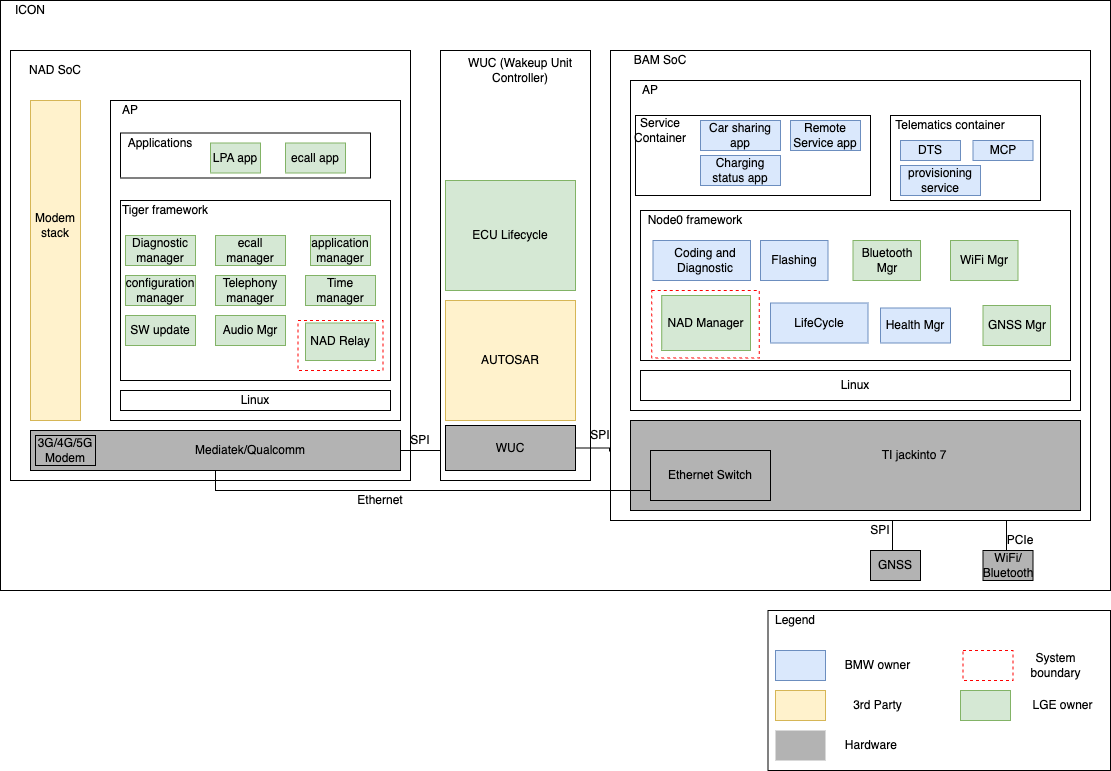

The diagram above was exported from draw.io. Its source (the exported page's mxGraphModel, read from the mxfile embedded in the PNG):
<mxGraphModel dx="2074" dy="1129" grid="1" gridSize="10" guides="1" tooltips="1" connect="1" arrows="1" fold="1" page="1" pageScale="1" pageWidth="850" pageHeight="1100" math="0" shadow="0">
  <root>
    <mxCell id="0" />
    <mxCell id="1" parent="0" />
    <mxCell id="Va2-3wq0Z1bts3xlkRKC-1" value="" style="rounded=0;whiteSpace=wrap;html=1;" parent="1" vertex="1">
      <mxGeometry x="130" y="90" width="1110" height="590" as="geometry" />
    </mxCell>
    <mxCell id="Va2-3wq0Z1bts3xlkRKC-2" value="" style="rounded=0;whiteSpace=wrap;html=1;" parent="1" vertex="1">
      <mxGeometry x="140" y="140" width="400" height="430" as="geometry" />
    </mxCell>
    <mxCell id="Va2-3wq0Z1bts3xlkRKC-3" value="NAD SoC" style="text;html=1;strokeColor=none;fillColor=none;align=center;verticalAlign=middle;whiteSpace=wrap;rounded=0;" parent="1" vertex="1">
      <mxGeometry x="150" y="150" width="70" height="20" as="geometry" />
    </mxCell>
    <mxCell id="Va2-3wq0Z1bts3xlkRKC-4" value="" style="rounded=0;whiteSpace=wrap;html=1;" parent="1" vertex="1">
      <mxGeometry x="570" y="140" width="150" height="430" as="geometry" />
    </mxCell>
    <mxCell id="Va2-3wq0Z1bts3xlkRKC-5" value="WUC (Wakeup Unit Controller)" style="text;html=1;strokeColor=none;fillColor=none;align=center;verticalAlign=middle;whiteSpace=wrap;rounded=0;" parent="1" vertex="1">
      <mxGeometry x="580" y="150" width="140" height="20" as="geometry" />
    </mxCell>
    <mxCell id="Va2-3wq0Z1bts3xlkRKC-6" value="" style="rounded=0;whiteSpace=wrap;html=1;" parent="1" vertex="1">
      <mxGeometry x="740" y="140" width="480" height="470" as="geometry" />
    </mxCell>
    <mxCell id="Va2-3wq0Z1bts3xlkRKC-7" value="BAM SoC" style="text;html=1;strokeColor=none;fillColor=none;align=center;verticalAlign=middle;whiteSpace=wrap;rounded=0;" parent="1" vertex="1">
      <mxGeometry x="750" y="140" width="80" height="20" as="geometry" />
    </mxCell>
    <mxCell id="Va2-3wq0Z1bts3xlkRKC-8" value="" style="rounded=0;whiteSpace=wrap;html=1;fillColor=#fff2cc;strokeColor=#d6b656;" parent="1" vertex="1">
      <mxGeometry x="160" y="190" width="50" height="320" as="geometry" />
    </mxCell>
    <mxCell id="Va2-3wq0Z1bts3xlkRKC-9" value="Modem&lt;br&gt;stack" style="text;html=1;strokeColor=none;fillColor=none;align=center;verticalAlign=middle;whiteSpace=wrap;rounded=0;" parent="1" vertex="1">
      <mxGeometry x="165" y="305" width="40" height="20" as="geometry" />
    </mxCell>
    <mxCell id="Va2-3wq0Z1bts3xlkRKC-10" value="" style="rounded=0;whiteSpace=wrap;html=1;" parent="1" vertex="1">
      <mxGeometry x="240" y="190" width="290" height="320" as="geometry" />
    </mxCell>
    <mxCell id="Va2-3wq0Z1bts3xlkRKC-11" value="AP" style="text;html=1;strokeColor=none;fillColor=none;align=center;verticalAlign=middle;whiteSpace=wrap;rounded=0;" parent="1" vertex="1">
      <mxGeometry x="240" y="190" width="40" height="20" as="geometry" />
    </mxCell>
    <mxCell id="Va2-3wq0Z1bts3xlkRKC-12" value="" style="rounded=0;whiteSpace=wrap;html=1;" parent="1" vertex="1">
      <mxGeometry x="250" y="222.5" width="250" height="45" as="geometry" />
    </mxCell>
    <mxCell id="Va2-3wq0Z1bts3xlkRKC-13" value="" style="rounded=0;whiteSpace=wrap;html=1;" parent="1" vertex="1">
      <mxGeometry x="250" y="290" width="270" height="180" as="geometry" />
    </mxCell>
    <mxCell id="Va2-3wq0Z1bts3xlkRKC-14" value="Linux" style="rounded=0;whiteSpace=wrap;html=1;" parent="1" vertex="1">
      <mxGeometry x="250" y="480" width="270" height="20" as="geometry" />
    </mxCell>
    <mxCell id="Va2-3wq0Z1bts3xlkRKC-17" value="ECU Lifecycle" style="rounded=0;whiteSpace=wrap;html=1;fillColor=#d5e8d4;strokeColor=#82b366;" parent="1" vertex="1">
      <mxGeometry x="575" y="270" width="130" height="110" as="geometry" />
    </mxCell>
    <mxCell id="Va2-3wq0Z1bts3xlkRKC-18" value="AUTOSAR" style="rounded=0;whiteSpace=wrap;html=1;fillColor=#fff2cc;strokeColor=#d6b656;" parent="1" vertex="1">
      <mxGeometry x="575" y="390" width="130" height="120" as="geometry" />
    </mxCell>
    <mxCell id="Va2-3wq0Z1bts3xlkRKC-19" value="" style="rounded=0;whiteSpace=wrap;html=1;" parent="1" vertex="1">
      <mxGeometry x="760" y="170" width="450" height="330" as="geometry" />
    </mxCell>
    <mxCell id="Va2-3wq0Z1bts3xlkRKC-20" value="AP" style="text;html=1;strokeColor=none;fillColor=none;align=center;verticalAlign=middle;whiteSpace=wrap;rounded=0;" parent="1" vertex="1">
      <mxGeometry x="760" y="170" width="40" height="20" as="geometry" />
    </mxCell>
    <mxCell id="Va2-3wq0Z1bts3xlkRKC-21" value="" style="rounded=0;whiteSpace=wrap;html=1;" parent="1" vertex="1">
      <mxGeometry x="765" y="205" width="235" height="80" as="geometry" />
    </mxCell>
    <mxCell id="Va2-3wq0Z1bts3xlkRKC-22" value="" style="rounded=0;whiteSpace=wrap;html=1;" parent="1" vertex="1">
      <mxGeometry x="770" y="300" width="430" height="150" as="geometry" />
    </mxCell>
    <mxCell id="Va2-3wq0Z1bts3xlkRKC-23" value="Linux" style="rounded=0;whiteSpace=wrap;html=1;" parent="1" vertex="1">
      <mxGeometry x="770" y="460" width="430" height="30" as="geometry" />
    </mxCell>
    <mxCell id="Va2-3wq0Z1bts3xlkRKC-24" value="" style="rounded=0;whiteSpace=wrap;html=1;fillColor=#B3B3B3;" parent="1" vertex="1">
      <mxGeometry x="760" y="510" width="450" height="90" as="geometry" />
    </mxCell>
    <mxCell id="Va2-3wq0Z1bts3xlkRKC-29" value="ICON" style="text;html=1;strokeColor=none;fillColor=none;align=center;verticalAlign=middle;whiteSpace=wrap;rounded=0;" parent="1" vertex="1">
      <mxGeometry x="140" y="90" width="40" height="20" as="geometry" />
    </mxCell>
    <mxCell id="KswgFS93ddeIOgf5HxsL-1" value="LPA app" style="rounded=0;whiteSpace=wrap;html=1;fillColor=#d5e8d4;strokeColor=#82b366;" parent="1" vertex="1">
      <mxGeometry x="340" y="232.5" width="50" height="30" as="geometry" />
    </mxCell>
    <mxCell id="KswgFS93ddeIOgf5HxsL-2" value="ecall app" style="rounded=0;whiteSpace=wrap;html=1;fillColor=#d5e8d4;strokeColor=#82b366;" parent="1" vertex="1">
      <mxGeometry x="415" y="232.5" width="60" height="30" as="geometry" />
    </mxCell>
    <mxCell id="KswgFS93ddeIOgf5HxsL-3" value="Tiger framework" style="text;html=1;strokeColor=none;fillColor=none;align=center;verticalAlign=middle;whiteSpace=wrap;rounded=0;" parent="1" vertex="1">
      <mxGeometry x="240" y="290" width="110" height="20" as="geometry" />
    </mxCell>
    <mxCell id="KswgFS93ddeIOgf5HxsL-5" value="Diagnostic manager" style="rounded=0;whiteSpace=wrap;html=1;fillColor=#d5e8d4;strokeColor=#82b366;" parent="1" vertex="1">
      <mxGeometry x="255" y="325" width="70" height="30" as="geometry" />
    </mxCell>
    <mxCell id="KswgFS93ddeIOgf5HxsL-6" value="ecall manager" style="rounded=0;whiteSpace=wrap;html=1;fillColor=#d5e8d4;strokeColor=#82b366;" parent="1" vertex="1">
      <mxGeometry x="345" y="325" width="70" height="30" as="geometry" />
    </mxCell>
    <mxCell id="KswgFS93ddeIOgf5HxsL-7" value="configuration&lt;br&gt;manager" style="rounded=0;whiteSpace=wrap;html=1;fillColor=#d5e8d4;strokeColor=#82b366;" parent="1" vertex="1">
      <mxGeometry x="255" y="365" width="70" height="30" as="geometry" />
    </mxCell>
    <mxCell id="KswgFS93ddeIOgf5HxsL-8" value="Telephony&lt;br&gt;manager" style="rounded=0;whiteSpace=wrap;html=1;fillColor=#d5e8d4;strokeColor=#82b366;" parent="1" vertex="1">
      <mxGeometry x="345" y="365" width="70" height="30" as="geometry" />
    </mxCell>
    <mxCell id="ai0uu60qTlfoPeeWs3AL-1" value="NAD Relay" style="rounded=0;whiteSpace=wrap;html=1;fillColor=#d5e8d4;strokeColor=#82b366;" parent="1" vertex="1">
      <mxGeometry x="435" y="412.5" width="70" height="37.5" as="geometry" />
    </mxCell>
    <mxCell id="ai0uu60qTlfoPeeWs3AL-2" value="Car sharing app" style="rounded=0;whiteSpace=wrap;html=1;fillColor=#dae8fc;strokeColor=#6c8ebf;" parent="1" vertex="1">
      <mxGeometry x="830" y="210" width="80" height="30" as="geometry" />
    </mxCell>
    <mxCell id="ai0uu60qTlfoPeeWs3AL-3" value="Remote Service app" style="rounded=0;whiteSpace=wrap;html=1;fillColor=#dae8fc;strokeColor=#6c8ebf;" parent="1" vertex="1">
      <mxGeometry x="920" y="210" width="70" height="30" as="geometry" />
    </mxCell>
    <mxCell id="ai0uu60qTlfoPeeWs3AL-4" value="Charging status app" style="rounded=0;whiteSpace=wrap;html=1;fillColor=#dae8fc;strokeColor=#6c8ebf;" parent="1" vertex="1">
      <mxGeometry x="830" y="245" width="80" height="30" as="geometry" />
    </mxCell>
    <mxCell id="ai0uu60qTlfoPeeWs3AL-5" value="Service Container" style="text;html=1;strokeColor=none;fillColor=none;align=center;verticalAlign=middle;whiteSpace=wrap;rounded=0;" parent="1" vertex="1">
      <mxGeometry x="770" y="210" width="40" height="20" as="geometry" />
    </mxCell>
    <mxCell id="ai0uu60qTlfoPeeWs3AL-6" value="" style="rounded=0;whiteSpace=wrap;html=1;" parent="1" vertex="1">
      <mxGeometry x="1020" y="205" width="150" height="85" as="geometry" />
    </mxCell>
    <mxCell id="ai0uu60qTlfoPeeWs3AL-7" value="Telematics container" style="text;html=1;strokeColor=none;fillColor=none;align=center;verticalAlign=middle;whiteSpace=wrap;rounded=0;" parent="1" vertex="1">
      <mxGeometry x="1020" y="205" width="120" height="20" as="geometry" />
    </mxCell>
    <mxCell id="ai0uu60qTlfoPeeWs3AL-8" value="Node0 framework" style="text;html=1;strokeColor=none;fillColor=none;align=center;verticalAlign=middle;whiteSpace=wrap;rounded=0;" parent="1" vertex="1">
      <mxGeometry x="770" y="300" width="110" height="20" as="geometry" />
    </mxCell>
    <mxCell id="ai0uu60qTlfoPeeWs3AL-9" value="" style="rounded=0;whiteSpace=wrap;html=1;fillColor=#dae8fc;strokeColor=#6c8ebf;" parent="1" vertex="1">
      <mxGeometry x="782.5" y="330" width="97.5" height="40" as="geometry" />
    </mxCell>
    <mxCell id="ai0uu60qTlfoPeeWs3AL-10" value="Coding and &lt;br&gt;Diagnostic" style="text;html=1;strokeColor=none;fillColor=none;align=center;verticalAlign=middle;whiteSpace=wrap;rounded=0;" parent="1" vertex="1">
      <mxGeometry x="770" y="340" width="130" height="20" as="geometry" />
    </mxCell>
    <mxCell id="ai0uu60qTlfoPeeWs3AL-11" value="Flashing" style="rounded=0;whiteSpace=wrap;html=1;fillColor=#dae8fc;strokeColor=#6c8ebf;" parent="1" vertex="1">
      <mxGeometry x="890" y="330" width="67.5" height="40" as="geometry" />
    </mxCell>
    <mxCell id="ai0uu60qTlfoPeeWs3AL-13" value="NAD Manager" style="rounded=0;whiteSpace=wrap;html=1;fillColor=#d5e8d4;strokeColor=#82b366;" parent="1" vertex="1">
      <mxGeometry x="791.25" y="385" width="88.75" height="55" as="geometry" />
    </mxCell>
    <mxCell id="ai0uu60qTlfoPeeWs3AL-41" style="edgeStyle=orthogonalEdgeStyle;rounded=0;orthogonalLoop=1;jettySize=auto;html=1;exitX=0.5;exitY=1;exitDx=0;exitDy=0;entryX=0.167;entryY=0.8;entryDx=0;entryDy=0;entryPerimeter=0;" parent="1" source="ai0uu60qTlfoPeeWs3AL-14" target="ai0uu60qTlfoPeeWs3AL-17" edge="1">
      <mxGeometry relative="1" as="geometry" />
    </mxCell>
    <mxCell id="ai0uu60qTlfoPeeWs3AL-14" value="" style="rounded=0;whiteSpace=wrap;html=1;fillColor=#B3B3B3;" parent="1" vertex="1">
      <mxGeometry x="160" y="520" width="370" height="40" as="geometry" />
    </mxCell>
    <mxCell id="ai0uu60qTlfoPeeWs3AL-15" value="Mediatek/Qualcomm" style="text;html=1;strokeColor=none;fillColor=none;align=center;verticalAlign=middle;whiteSpace=wrap;rounded=0;" parent="1" vertex="1">
      <mxGeometry x="360" y="530" width="40" height="20" as="geometry" />
    </mxCell>
    <mxCell id="ai0uu60qTlfoPeeWs3AL-16" value="3G/4G/5G Modem" style="rounded=0;whiteSpace=wrap;html=1;fillColor=#B3B3B3;" parent="1" vertex="1">
      <mxGeometry x="165" y="525" width="60" height="30" as="geometry" />
    </mxCell>
    <mxCell id="ai0uu60qTlfoPeeWs3AL-17" value="Ethernet Switch" style="rounded=0;whiteSpace=wrap;html=1;fillColor=#B3B3B3;" parent="1" vertex="1">
      <mxGeometry x="780" y="540" width="120" height="50" as="geometry" />
    </mxCell>
    <mxCell id="ai0uu60qTlfoPeeWs3AL-18" value="TI jackinto 7" style="text;html=1;strokeColor=none;fillColor=none;align=center;verticalAlign=middle;whiteSpace=wrap;rounded=0;" parent="1" vertex="1">
      <mxGeometry x="1010" y="535" width="67.5" height="20" as="geometry" />
    </mxCell>
    <mxCell id="ai0uu60qTlfoPeeWs3AL-42" style="edgeStyle=orthogonalEdgeStyle;rounded=0;orthogonalLoop=1;jettySize=auto;html=1;exitX=0.5;exitY=0;exitDx=0;exitDy=0;endArrow=none;endFill=0;" parent="1" source="ai0uu60qTlfoPeeWs3AL-19" edge="1">
      <mxGeometry relative="1" as="geometry">
        <mxPoint x="1022" y="610" as="targetPoint" />
      </mxGeometry>
    </mxCell>
    <mxCell id="ai0uu60qTlfoPeeWs3AL-19" value="GNSS" style="rounded=0;whiteSpace=wrap;html=1;fillColor=#B3B3B3;" parent="1" vertex="1">
      <mxGeometry x="1000" y="640" width="50" height="30" as="geometry" />
    </mxCell>
    <mxCell id="ai0uu60qTlfoPeeWs3AL-43" style="edgeStyle=orthogonalEdgeStyle;rounded=0;orthogonalLoop=1;jettySize=auto;html=1;exitX=0.5;exitY=0;exitDx=0;exitDy=0;entryX=0.825;entryY=1;entryDx=0;entryDy=0;entryPerimeter=0;endArrow=none;endFill=0;" parent="1" source="ai0uu60qTlfoPeeWs3AL-20" target="Va2-3wq0Z1bts3xlkRKC-6" edge="1">
      <mxGeometry relative="1" as="geometry" />
    </mxCell>
    <mxCell id="ai0uu60qTlfoPeeWs3AL-20" value="WiFi/ Bluetooth" style="rounded=0;whiteSpace=wrap;html=1;fillColor=#B3B3B3;" parent="1" vertex="1">
      <mxGeometry x="1112.5" y="640" width="50" height="30" as="geometry" />
    </mxCell>
    <mxCell id="ai0uu60qTlfoPeeWs3AL-45" style="edgeStyle=orthogonalEdgeStyle;rounded=0;orthogonalLoop=1;jettySize=auto;html=1;exitX=1;exitY=0.5;exitDx=0;exitDy=0;entryX=-0.002;entryY=0.853;entryDx=0;entryDy=0;entryPerimeter=0;endArrow=none;endFill=0;" parent="1" source="ai0uu60qTlfoPeeWs3AL-22" target="Va2-3wq0Z1bts3xlkRKC-6" edge="1">
      <mxGeometry relative="1" as="geometry">
        <Array as="points">
          <mxPoint x="739" y="538" />
        </Array>
      </mxGeometry>
    </mxCell>
    <mxCell id="ai0uu60qTlfoPeeWs3AL-22" value="WUC" style="rounded=0;whiteSpace=wrap;html=1;fillColor=#B3B3B3;" parent="1" vertex="1">
      <mxGeometry x="575" y="515" width="130" height="45" as="geometry" />
    </mxCell>
    <mxCell id="ai0uu60qTlfoPeeWs3AL-25" value="application&lt;br&gt;manager" style="rounded=0;whiteSpace=wrap;html=1;fillColor=#d5e8d4;strokeColor=#82b366;" parent="1" vertex="1">
      <mxGeometry x="440" y="325" width="60" height="30" as="geometry" />
    </mxCell>
    <mxCell id="ai0uu60qTlfoPeeWs3AL-26" value="Time&lt;br&gt;manager" style="rounded=0;whiteSpace=wrap;html=1;fillColor=#d5e8d4;strokeColor=#82b366;" parent="1" vertex="1">
      <mxGeometry x="435" y="365" width="70" height="30" as="geometry" />
    </mxCell>
    <mxCell id="ai0uu60qTlfoPeeWs3AL-27" value="SW update" style="rounded=0;whiteSpace=wrap;html=1;fillColor=#d5e8d4;strokeColor=#82b366;" parent="1" vertex="1">
      <mxGeometry x="255" y="405" width="70" height="30" as="geometry" />
    </mxCell>
    <mxCell id="ai0uu60qTlfoPeeWs3AL-28" value="Audio Mgr" style="rounded=0;whiteSpace=wrap;html=1;fillColor=#d5e8d4;strokeColor=#82b366;" parent="1" vertex="1">
      <mxGeometry x="345" y="405" width="70" height="30" as="geometry" />
    </mxCell>
    <mxCell id="ai0uu60qTlfoPeeWs3AL-30" value="Bluetooth Mgr" style="rounded=0;whiteSpace=wrap;html=1;fillColor=#d5e8d4;strokeColor=#82b366;" parent="1" vertex="1">
      <mxGeometry x="982.5" y="330" width="67.5" height="40" as="geometry" />
    </mxCell>
    <mxCell id="ai0uu60qTlfoPeeWs3AL-31" value="WiFi Mgr" style="rounded=0;whiteSpace=wrap;html=1;fillColor=#d5e8d4;strokeColor=#82b366;" parent="1" vertex="1">
      <mxGeometry x="1080" y="330" width="67.5" height="40" as="geometry" />
    </mxCell>
    <mxCell id="ai0uu60qTlfoPeeWs3AL-32" value="GNSS Mgr" style="rounded=0;whiteSpace=wrap;html=1;fillColor=#d5e8d4;strokeColor=#82b366;" parent="1" vertex="1">
      <mxGeometry x="1112.5" y="395" width="67.5" height="40" as="geometry" />
    </mxCell>
    <mxCell id="ai0uu60qTlfoPeeWs3AL-33" value="LifeCycle" style="rounded=0;whiteSpace=wrap;html=1;fillColor=#dae8fc;strokeColor=#6c8ebf;" parent="1" vertex="1">
      <mxGeometry x="900" y="392.5" width="97.5" height="40" as="geometry" />
    </mxCell>
    <mxCell id="ai0uu60qTlfoPeeWs3AL-34" value="Health Mgr" style="rounded=0;whiteSpace=wrap;html=1;fillColor=#dae8fc;strokeColor=#6c8ebf;" parent="1" vertex="1">
      <mxGeometry x="1010" y="397.5" width="70" height="35" as="geometry" />
    </mxCell>
    <mxCell id="ai0uu60qTlfoPeeWs3AL-36" value="DTS" style="rounded=0;whiteSpace=wrap;html=1;fillColor=#dae8fc;strokeColor=#6c8ebf;" parent="1" vertex="1">
      <mxGeometry x="1030" y="230" width="60" height="20" as="geometry" />
    </mxCell>
    <mxCell id="ai0uu60qTlfoPeeWs3AL-37" value="provisioning service" style="rounded=0;whiteSpace=wrap;html=1;fillColor=#dae8fc;strokeColor=#6c8ebf;" parent="1" vertex="1">
      <mxGeometry x="1030" y="255" width="80" height="30" as="geometry" />
    </mxCell>
    <mxCell id="ai0uu60qTlfoPeeWs3AL-38" value="MCP" style="rounded=0;whiteSpace=wrap;html=1;fillColor=#dae8fc;strokeColor=#6c8ebf;" parent="1" vertex="1">
      <mxGeometry x="1102.5" y="230" width="60" height="20" as="geometry" />
    </mxCell>
    <mxCell id="ai0uu60qTlfoPeeWs3AL-40" value="" style="endArrow=none;html=1;exitX=1;exitY=0.5;exitDx=0;exitDy=0;" parent="1" source="ai0uu60qTlfoPeeWs3AL-14" edge="1">
      <mxGeometry width="50" height="50" relative="1" as="geometry">
        <mxPoint x="700" y="320" as="sourcePoint" />
        <mxPoint x="570" y="540" as="targetPoint" />
      </mxGeometry>
    </mxCell>
    <mxCell id="ai0uu60qTlfoPeeWs3AL-46" value="Applications" style="text;html=1;strokeColor=none;fillColor=none;align=center;verticalAlign=middle;whiteSpace=wrap;rounded=0;" parent="1" vertex="1">
      <mxGeometry x="270" y="222.5" width="40" height="20" as="geometry" />
    </mxCell>
    <mxCell id="ai0uu60qTlfoPeeWs3AL-47" value="Ethernet" style="text;html=1;strokeColor=none;fillColor=none;align=center;verticalAlign=middle;whiteSpace=wrap;rounded=0;" parent="1" vertex="1">
      <mxGeometry x="490" y="580" width="40" height="20" as="geometry" />
    </mxCell>
    <mxCell id="ai0uu60qTlfoPeeWs3AL-48" value="SPI" style="text;html=1;strokeColor=none;fillColor=none;align=center;verticalAlign=middle;whiteSpace=wrap;rounded=0;" parent="1" vertex="1">
      <mxGeometry x="530" y="520" width="40" height="20" as="geometry" />
    </mxCell>
    <mxCell id="ai0uu60qTlfoPeeWs3AL-49" value="SPI" style="text;html=1;strokeColor=none;fillColor=none;align=center;verticalAlign=middle;whiteSpace=wrap;rounded=0;" parent="1" vertex="1">
      <mxGeometry x="710" y="515" width="40" height="20" as="geometry" />
    </mxCell>
    <mxCell id="ai0uu60qTlfoPeeWs3AL-50" value="PCIe" style="text;html=1;strokeColor=none;fillColor=none;align=center;verticalAlign=middle;whiteSpace=wrap;rounded=0;" parent="1" vertex="1">
      <mxGeometry x="1130" y="620" width="40" height="20" as="geometry" />
    </mxCell>
    <mxCell id="ai0uu60qTlfoPeeWs3AL-51" value="SPI" style="text;html=1;strokeColor=none;fillColor=none;align=center;verticalAlign=middle;whiteSpace=wrap;rounded=0;" parent="1" vertex="1">
      <mxGeometry x="990" y="610" width="40" height="20" as="geometry" />
    </mxCell>
    <mxCell id="ai0uu60qTlfoPeeWs3AL-52" value="" style="rounded=0;whiteSpace=wrap;html=1;fillColor=none;dashed=1;strokeColor=#FF0000;" parent="1" vertex="1">
      <mxGeometry x="427.5" y="410" width="85" height="50" as="geometry" />
    </mxCell>
    <mxCell id="ai0uu60qTlfoPeeWs3AL-53" value="" style="rounded=0;whiteSpace=wrap;html=1;fillColor=none;dashed=1;strokeColor=#FF0000;" parent="1" vertex="1">
      <mxGeometry x="781.25" y="380" width="107.5" height="67.5" as="geometry" />
    </mxCell>
    <mxCell id="ai0uu60qTlfoPeeWs3AL-54" value="" style="rounded=0;whiteSpace=wrap;html=1;fillColor=none;" parent="1" vertex="1">
      <mxGeometry x="897.5" y="700" width="342.5" height="160" as="geometry" />
    </mxCell>
    <mxCell id="ai0uu60qTlfoPeeWs3AL-55" value="" style="rounded=0;whiteSpace=wrap;html=1;strokeColor=#82b366;fillColor=#d5e8d4;" parent="1" vertex="1">
      <mxGeometry x="1090" y="780" width="50" height="30" as="geometry" />
    </mxCell>
    <mxCell id="ai0uu60qTlfoPeeWs3AL-56" value="" style="rounded=0;whiteSpace=wrap;html=1;strokeColor=#6c8ebf;fillColor=#dae8fc;" parent="1" vertex="1">
      <mxGeometry x="905" y="740" width="50" height="30" as="geometry" />
    </mxCell>
    <mxCell id="ai0uu60qTlfoPeeWs3AL-57" value="" style="rounded=0;whiteSpace=wrap;html=1;strokeColor=#d6b656;fillColor=#fff2cc;" parent="1" vertex="1">
      <mxGeometry x="905" y="780" width="50" height="30" as="geometry" />
    </mxCell>
    <mxCell id="ai0uu60qTlfoPeeWs3AL-58" value="" style="rounded=0;whiteSpace=wrap;html=1;strokeColor=none;fillColor=#B3B3B3;" parent="1" vertex="1">
      <mxGeometry x="905" y="820" width="50" height="30" as="geometry" />
    </mxCell>
    <mxCell id="ai0uu60qTlfoPeeWs3AL-60" value="" style="rounded=0;whiteSpace=wrap;html=1;fillColor=none;strokeColor=#FF0000;dashed=1;" parent="1" vertex="1">
      <mxGeometry x="1092.5" y="740" width="50" height="30" as="geometry" />
    </mxCell>
    <mxCell id="ai0uu60qTlfoPeeWs3AL-63" value="BMW owner" style="text;html=1;strokeColor=none;fillColor=none;align=center;verticalAlign=middle;whiteSpace=wrap;rounded=0;dashed=1;" parent="1" vertex="1">
      <mxGeometry x="965" y="745" width="85" height="20" as="geometry" />
    </mxCell>
    <mxCell id="ai0uu60qTlfoPeeWs3AL-64" value="LGE owner" style="text;html=1;strokeColor=none;fillColor=none;align=center;verticalAlign=middle;whiteSpace=wrap;rounded=0;dashed=1;" parent="1" vertex="1">
      <mxGeometry x="1150" y="785" width="85" height="20" as="geometry" />
    </mxCell>
    <mxCell id="ai0uu60qTlfoPeeWs3AL-65" value="3rd Party" style="text;html=1;strokeColor=none;fillColor=none;align=center;verticalAlign=middle;whiteSpace=wrap;rounded=0;dashed=1;" parent="1" vertex="1">
      <mxGeometry x="965" y="785" width="85" height="20" as="geometry" />
    </mxCell>
    <mxCell id="ai0uu60qTlfoPeeWs3AL-66" value="Hardware&amp;nbsp;" style="text;html=1;strokeColor=none;fillColor=none;align=center;verticalAlign=middle;whiteSpace=wrap;rounded=0;dashed=1;" parent="1" vertex="1">
      <mxGeometry x="960" y="825" width="85" height="20" as="geometry" />
    </mxCell>
    <mxCell id="ai0uu60qTlfoPeeWs3AL-67" value="System boundary" style="text;html=1;strokeColor=none;fillColor=none;align=center;verticalAlign=middle;whiteSpace=wrap;rounded=0;dashed=1;" parent="1" vertex="1">
      <mxGeometry x="1142.5" y="745" width="85" height="20" as="geometry" />
    </mxCell>
    <mxCell id="ai0uu60qTlfoPeeWs3AL-68" value="Legend" style="text;html=1;strokeColor=none;fillColor=none;align=center;verticalAlign=middle;whiteSpace=wrap;rounded=0;dashed=1;" parent="1" vertex="1">
      <mxGeometry x="905" y="700" width="40" height="20" as="geometry" />
    </mxCell>
  </root>
</mxGraphModel>